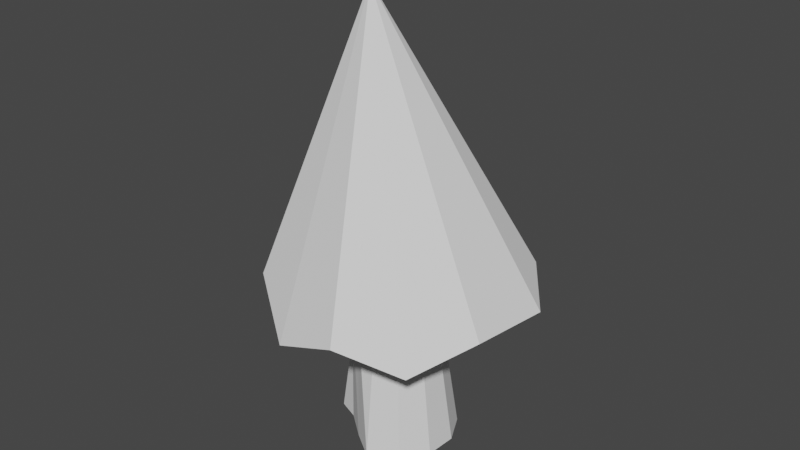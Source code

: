 # Source: Mushroom_House.blend  (saved by Blender 2.92.15; exported with 4.5.12 LTS)
import bpy
from mathutils import Matrix  # noqa: F401  (used for matrix-valued properties, if any)

bpy.ops.wm.read_factory_settings(use_empty=True)
scene = bpy.context.scene
scene.name = 'Scene'

# ---- collections
col_collection = bpy.data.collections.new('Collection'); scene.collection.children.link(col_collection)

# ---- world
world_world = bpy.data.worlds.new('World'); scene.world = world_world
world_world.use_nodes = True; world_world.node_tree.nodes.clear()
_N = world_world.node_tree.nodes; _L = world_world.node_tree.links
n0 = _N.new('ShaderNodeOutputWorld'); n0.name = 'World Output'; n0.location = (300, 300)
n1 = _N.new('ShaderNodeBackground'); n1.name = 'Background'; n1.location = (10, 300)
n1.inputs[0].default_value = (0.05088, 0.05088, 0.05088, 1.0)
_L.new(n1.outputs[0], n0.inputs[0])
n0.is_active_output = True
world_world.color = (0.05088, 0.05088, 0.05088)
world_world.use_sun_shadow = False
world_world.sun_shadow_jitter_overblur = 0.0

# ---- meshes
me_cone_008 = bpy.data.meshes.new('Cone.008')
me_cone_008.from_pydata([(0.0, 1.094, -1.292), (0.5472, 0.9478, -0.9592), (0.9478, 0.5472, -1.081), (1.094, -4.784e-08, -1.081), (0.9478, -0.5472, -1.333), (0.5472, -0.9478, -1.081), (1.653e-07, -1.094, -1.081), (-0.5472, -0.9478, -0.9031), (-0.9478, -0.6863, -1.081), (-1.094, -5.088e-07, -1.056), (-0.9478, 0.5472, -1.26), (-0.5472, 0.9478, -1.081), (0.4163, 0.0, 1.304), (-0.03641, 0.4329, -2.401), (-0.03641, 0.5798, -1.057), (0.2242, 0.3326, -2.401), (0.2242, 0.51, -1.057), (0.415, 0.3192, -2.401), (0.415, 0.3192, -1.057), (0.4848, 0.05854, -2.401), (0.4848, 0.05854, -1.057), (0.415, -0.2021, -2.401), (0.415, -0.2021, -1.057), (0.2242, -0.3929, -2.401), (0.2242, -0.3929, -1.057), (-0.03641, -0.4627, -2.401), (-0.03641, -0.4627, -1.057), (-0.297, -0.3929, -2.401), (-0.297, -0.3929, -1.057), (-0.4878, -0.2021, -2.401), (-0.4878, -0.2021, -1.057), (-0.5577, 0.05854, -2.401), (-0.5577, 0.05854, -1.057), (-0.4878, 0.3192, -2.401), (-0.4878, 0.3192, -1.057), (-0.297, 0.51, -2.401), (-0.297, 0.51, -1.057), (-0.03641, 0.4151, -1.268), (0.1419, 0.3674, -1.268), (0.2724, 0.2368, -1.268), (0.3202, 0.05854, -1.268), (0.2724, -0.1198, -1.268), (0.1419, -0.2503, -1.268), (-0.03641, -0.2981, -1.268), (-0.2147, -0.2503, -1.268), (-0.3452, -0.1198, -1.268), (-0.393, 0.05854, -1.268), (-0.3452, 0.2368, -1.268), (-0.2147, 0.3674, -1.268)], [], [(0, 12, 1), (1, 12, 2), (2, 12, 3), (3, 12, 4), (4, 12, 5), (5, 12, 6), (6, 12, 7), (7, 12, 8), (8, 12, 9), (9, 12, 10), (0, 1, 2, 3, 4, 5, 6, 7, 8, 9, 10, 11), (10, 12, 11), (11, 12, 0), (37, 14, 16, 38), (38, 16, 18, 39), (39, 18, 20, 40), (40, 20, 22, 41), (41, 22, 24, 42), (42, 24, 26, 43), (43, 26, 28, 44), (44, 28, 30, 45), (45, 30, 32, 46), (46, 32, 34, 47), (16, 14, 36, 34, 32, 30, 28, 26, 24, 22, 20, 18), (47, 34, 36, 48), (48, 36, 14, 37), (35, 48, 37, 13), (33, 47, 48, 35), (31, 46, 47, 33), (29, 45, 46, 31), (27, 44, 45, 29), (25, 43, 44, 27), (23, 42, 43, 25), (21, 41, 42, 23), (19, 40, 41, 21), (17, 39, 40, 19), (15, 38, 39, 17), (13, 37, 38, 15)])
_uv = me_cone_008.uv_layers.new(name='UVMap')
_uv.uv.foreach_set('vector', [0.25, 0.49, 0.25, 0.25, 0.37, 0.4578, 0.37, 0.4578, 0.25, 0.25, 0.4578, 0.37, 0.4578, 0.37, 0.25, 0.25, 0.49, 0.25, 0.49, 0.25, 0.25, 0.25, 0.4578, 0.13, 0.4578, 0.13, 0.25, 0.25, 0.37, 0.04215, 0.37, 0.04215, 0.25, 0.25, 0.25, 0.01, 0.25, 0.01, 0.25, 0.25, 0.13, 0.04215, 0.13, 0.04215, 0.25, 0.25, 0.04215, 0.13, 0.04215, 0.13, 0.25, 0.25, 0.01, 0.25, 0.01, 0.25, 0.25, 0.25, 0.04215, 0.37, 0.75, 0.49, 0.87, 0.4578, 0.9578, 0.37, 0.99, 0.25, 0.9578, 0.13, 0.87, 0.04215, 0.75, 0.01, 0.63, 0.04215, 0.5422, 0.13, 0.51, 0.25, 0.5422, 0.37, 0.63, 0.4578, 0.04215, 0.37, 0.25, 0.25, 0.13, 0.4578, 0.13, 0.4578, 0.25, 0.25, 0.25, 0.49, 1.0, 0.75, 1.0, 1.0, 0.9167, 1.0, 0.9167, 0.75, 0.9167, 0.75, 0.9167, 1.0, 0.8333, 1.0, 0.8333, 0.75, 0.8333, 0.75, 0.8333, 1.0, 0.75, 1.0, 0.75, 0.75, 0.75, 0.75, 0.75, 1.0, 0.6667, 1.0, 0.6667, 0.75, 0.6667, 0.75, 0.6667, 1.0, 0.5833, 1.0, 0.5833, 0.75, 0.5833, 0.75, 0.5833, 1.0, 0.5, 1.0, 0.5, 0.75, 0.5, 0.75, 0.5, 1.0, 0.4167, 1.0, 0.4167, 0.75, 0.4167, 0.75, 0.4167, 1.0, 0.3333, 1.0, 0.3333, 0.75, 0.3333, 0.75, 0.3333, 1.0, 0.25, 1.0, 0.25, 0.75, 0.25, 0.75, 0.25, 1.0, 0.1667, 1.0, 0.1667, 0.75, 0.37, 0.4578, 0.25, 0.49, 0.13, 0.4578, 0.04215, 0.37, 0.01, 0.25, 0.04215, 0.13, 0.13, 0.04215, 0.25, 0.01, 0.37, 0.04215, 0.4578, 0.13, 0.49, 0.25, 0.4578, 0.37, 0.1667, 0.75, 0.1667, 1.0, 0.08333, 1.0, 0.08333, 0.75, 0.08333, 0.75, 0.08333, 1.0, 7.451e-08, 1.0, 7.451e-08, 0.75, 0.08333, 0.5, 0.08333, 0.75, 7.451e-08, 0.75, 7.451e-08, 0.5, 0.1667, 0.5, 0.1667, 0.75, 0.08333, 0.75, 0.08333, 0.5, 0.25, 0.5, 0.25, 0.75, 0.1667, 0.75, 0.1667, 0.5, 0.3333, 0.5, 0.3333, 0.75, 0.25, 0.75, 0.25, 0.5, 0.4167, 0.5, 0.4167, 0.75, 0.3333, 0.75, 0.3333, 0.5, 0.5, 0.5, 0.5, 0.75, 0.4167, 0.75, 0.4167, 0.5, 0.5833, 0.5, 0.5833, 0.75, 0.5, 0.75, 0.5, 0.5, 0.6667, 0.5, 0.6667, 0.75, 0.5833, 0.75, 0.5833, 0.5, 0.75, 0.5, 0.75, 0.75, 0.6667, 0.75, 0.6667, 0.5, 0.8333, 0.5, 0.8333, 0.75, 0.75, 0.75, 0.75, 0.5, 0.9167, 0.5, 0.9167, 0.75, 0.8333, 0.75, 0.8333, 0.5, 1.0, 0.5, 1.0, 0.75, 0.9167, 0.75, 0.9167, 0.5])
me_cone_008.use_remesh_fix_poles = True
me_cone_008.use_remesh_preserve_attributes = False
me_cone_008.use_mirror_vertex_groups = False
me_cone_008.update()

# ---- objects
ob_cone_001 = bpy.data.objects.new('Cone.001', me_cone_008)

# ---- transforms, parenting, visibility, modifiers, constraints
ob_cone_001.location = (0.02124, 0.1198, 2.057)
ob_cone_001.rotation_euler = (0.0, -0.0, -3.456)
ob_cone_001.scale = (0.8711, 0.8711, 0.8711)
ob_cone_001.lineart.crease_threshold = 0.0

# ---- collection membership
col_collection.objects.link(ob_cone_001)

# ---- scene / render settings (as saved in the file)
scene.frame_start = 1; scene.frame_end = 250; scene.frame_set(0)
scene.render.engine = 'BLENDER_EEVEE_NEXT'
scene.cycles.use_denoising = False
scene.cycles.samples = 128
scene.cycles.sampling_pattern = 'TABULATED_SOBOL'
scene.cycles.use_adaptive_sampling = False
scene.cycles.use_light_tree = False
scene.view_settings.view_transform = 'Filmic'
bpy.context.view_layer.update()

# ---- added for rendering (the .blend has no active camera and no usable light): camera, sun
cam_auto = bpy.data.cameras.new('AutoCamera')
cam_auto.lens = 50.0
cam_auto.sensor_width = 36.0
cam_auto.clip_end = 1000.0
ob_auto_camera = bpy.data.objects.new('AutoCamera', cam_auto)
scene.collection.objects.link(ob_auto_camera)
ob_auto_camera.location = (4.35772, -5.08395, 5.04821)
ob_auto_camera.rotation_euler = (1.09748, -7.21219e-08, 0.694738)
scene.camera = ob_auto_camera
light_auto_sun = bpy.data.lights.new('AutoSun', 'SUN')
light_auto_sun.energy = 3.0
light_auto_sun.angle = 0.0523599
ob_auto_sun = bpy.data.objects.new('AutoSun', light_auto_sun)
scene.collection.objects.link(ob_auto_sun)
ob_auto_sun.rotation_euler = (0.872665, 0.174533, 0.523599)
bpy.context.view_layer.update()
